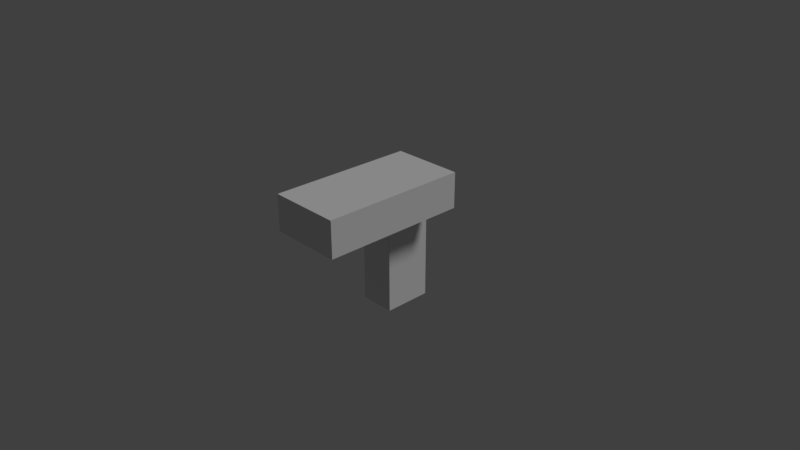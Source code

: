 # Source: b2p2.blend  (saved by Blender 2.78.0; exported with 4.5.12 LTS)
import bpy
from mathutils import Matrix  # noqa: F401  (used for matrix-valued properties, if any)

bpy.ops.wm.read_factory_settings(use_empty=True)
scene = bpy.context.scene
scene.name = 'Scene'

# ---- collections
col_collection_1 = bpy.data.collections.new('Collection 1'); scene.collection.children.link(col_collection_1)

# ---- materials (node trees are filled in below, after node groups)
mat_black = bpy.data.materials.new('black')
mat_black.alpha_threshold = 0.0
mat_black.use_transparent_shadow = False
mat_black.roughness = 0.5
mat_black.line_color = (0.0, 0.0, 0.0, 1.0)
mat_purple = bpy.data.materials.new('purple')
mat_purple.alpha_threshold = 0.0
mat_purple.use_transparent_shadow = False
mat_purple.roughness = 0.5
mat_purple.line_color = (0.0, 0.0, 0.0, 1.0)

# ---- material node trees

# ---- world
world_world = bpy.data.worlds.new('World'); scene.world = world_world
world_world.color = (0.05088, 0.05088, 0.05088)
world_world.use_sun_shadow = False
world_world.sun_shadow_jitter_overblur = 0.0
world_world.cycles.sampling_method = 'MANUAL'

# ---- cameras
cam_camera = bpy.data.cameras.new('Camera')
cam_camera.clip_end = 100.0
cam_camera.lens = 35.0
cam_camera.sensor_width = 32.0
cam_camera.sensor_height = 18.0
cam_camera.ortho_scale = 7.314
cam_camera.dof.focus_distance = 0.0
cam_camera.dof.aperture_fstop = 128.0

# ---- lights
light_lamp = bpy.data.lights.new('Lamp', 'SUN')
light_lamp.transmission_factor = 0.0
light_lamp.cutoff_distance = 30.0
light_lamp.angle = 0.1993
light_lamp.energy = 1.0
light_lamp.shadow_buffer_clip_start = 1.001
light_lamp.shadow_soft_size = 0.1
light_lamp.shadow_cascade_max_distance = 1000.0

# ---- meshes
me_cube_024 = bpy.data.meshes.new('Cube.024')
me_cube_024.from_pydata([(-1.971, 1.0, 0.493), (-2.971, -0.01604, 0.493), (-2.971, 0.6613, 0.493), (-1.971, -0.01604, 0.493), (-2.471, 1.0, 0.493), (-2.471, 0.6613, 0.493)], [], [(1, 2, 5, 4, 0, 3)])
me_cube_024.materials.append(mat_black)
me_cube_024.use_remesh_preserve_volume = False
me_cube_024.use_remesh_preserve_attributes = False
me_cube_024.use_mirror_vertex_groups = False
me_cube_024.update()
me_cube_022 = bpy.data.meshes.new('Cube.022')
me_cube_022.from_pydata([(-2.971, 0.6418, -1.0), (-2.971, 0.6418, 0.5), (-2.471, 0.6418, -1.0), (-2.471, 0.6418, 0.5)], [], [(0, 2, 3, 1)])
me_cube_022.materials.append(mat_black)
me_cube_022.use_remesh_preserve_volume = False
me_cube_022.use_remesh_preserve_attributes = False
me_cube_022.use_mirror_vertex_groups = False
me_cube_022.update()
me_cube_020 = bpy.data.meshes.new('Cube.020')
me_cube_020.from_pydata([(-2.47, 1.0, 0.5), (-2.47, 1.0, -1.0), (-2.47, 0.6613, -1.0), (-2.47, 0.6613, 0.5)], [], [(2, 1, 0, 3)])
me_cube_020.materials.append(mat_black)
me_cube_020.use_remesh_preserve_volume = False
me_cube_020.use_remesh_preserve_attributes = False
me_cube_020.use_mirror_vertex_groups = False
me_cube_020.update()
me_cube_017 = bpy.data.meshes.new('Cube.017')
me_cube_017.from_pydata([(-2.971, -0.01816, 1.0), (-1.971, -0.01816, 1.0), (-2.971, -0.01816, 0.5), (-1.971, -0.01816, 0.5)], [], [(0, 2, 3, 1)])
me_cube_017.materials.append(mat_black)
me_cube_017.use_remesh_preserve_volume = False
me_cube_017.use_remesh_preserve_attributes = False
me_cube_017.use_mirror_vertex_groups = False
me_cube_017.update()
me_cube_015 = bpy.data.meshes.new('Cube.015')
me_cube_015.from_pydata([(-1.943, 1.0, 1.0), (-1.943, 1.0, 0.5), (-1.943, -0.01604, 1.0), (-1.943, -0.01604, 0.5)], [], [(1, 0, 2, 3)])
me_cube_015.materials.append(mat_black)
me_cube_015.use_remesh_preserve_volume = False
me_cube_015.use_remesh_preserve_attributes = False
me_cube_015.use_mirror_vertex_groups = False
me_cube_015.update()
me_cube_003 = bpy.data.meshes.new('Cube.003')
me_cube_003.from_pydata([(-2.971, 1.0, -1.0), (-2.971, 1.0, 1.0), (-1.971, 1.0, 1.0), (-2.971, 1.0, 0.0), (-2.971, 1.0, 0.5), (-1.971, 1.0, 0.5), (-2.971, 1.0, -0.5), (-2.971, 0.6613, -1.0), (-2.971, -0.01604, 1.0), (-2.971, 0.3226, 1.0), (-2.971, 0.6613, 1.0), (-1.971, 0.6613, 1.0), (-1.971, 0.3226, 1.0), (-1.971, -0.01604, 1.0), (-2.971, 0.6613, 0.0), (-2.971, -0.01604, 0.5), (-2.971, 0.3226, 0.5), (-2.971, 0.6613, 0.5), (-2.971, 0.6613, -0.5), (-1.971, -0.01604, 0.5), (-1.971, 0.6613, 0.5), (-1.971, 0.3226, 0.5), (-2.471, 1.0, 0.0), (-2.471, 1.0, 0.5), (-2.471, 1.0, -0.5), (-2.471, 1.0, -1.0), (-2.471, 0.6613, -1.0), (-2.471, 0.6613, 0.5), (-2.471, 0.6613, 0.0), (-2.471, 0.6613, -0.5)], [(5, 20), (19, 21), (20, 21), (28, 29), (27, 28), (26, 29), (20, 19)], [(17, 10, 1, 4), (5, 2, 13, 19), (23, 22, 3, 4), (18, 14, 3, 6), (2, 5, 23, 4, 1), (14, 17, 4, 3), (7, 18, 6, 0), (22, 24, 6, 3), (8, 15, 19, 13), (0, 25, 26, 7), (2, 1, 10, 11), (11, 10, 9, 12), (12, 9, 8, 13), (15, 8, 9, 16), (16, 9, 10, 17), (0, 6, 24, 25), (7, 26, 27, 17), (15, 17, 27, 23, 5, 19), (26, 25, 23, 27)])
me_cube_003.materials.append(mat_purple)
me_cube_003.use_remesh_preserve_volume = False
me_cube_003.use_remesh_preserve_attributes = False
me_cube_003.use_mirror_vertex_groups = False
me_cube_003.update()

# ---- objects
ob_b2p2_bb2_a3 = bpy.data.objects.new('b2p2_bb2_a3', me_cube_024)
ob_b2p2_bb2_a2 = bpy.data.objects.new('b2p2_bb2_a2', me_cube_022)
ob_b2p2_bb2_a1 = bpy.data.objects.new('b2p2_bb2_a1', me_cube_020)
ob_b2p2_b2p1_a2 = bpy.data.objects.new('b2p2_b2p1_a2', me_cube_017)
ob_b2p2_b2p1_a1 = bpy.data.objects.new('b2p2_b2p1_a1', me_cube_015)
ob_b2p2 = bpy.data.objects.new('b2p2', me_cube_003)
ob_lamp = bpy.data.objects.new('Lamp', light_lamp)
ob_camera = bpy.data.objects.new('Camera', cam_camera)

# ---- transforms, parenting, visibility, modifiers, constraints
ob_b2p2_bb2_a3.location = (2.483, -0.9828, 0.003357)
ob_b2p2_bb2_a3.scale = (1.0, 2.0, 1.0)
ob_b2p2_bb2_a3.lock_rotations_4d = False
ob_b2p2_bb2_a3.empty_display_type = 'ARROWS'
ob_b2p2_bb2_a3.lineart.crease_threshold = 0.0
ob_b2p2_bb2_a2.location = (2.483, -0.9481, 0.0)
ob_b2p2_bb2_a2.scale = (1.0, 2.0, 1.0)
ob_b2p2_bb2_a2.lock_rotations_4d = False
ob_b2p2_bb2_a2.empty_display_type = 'ARROWS'
ob_b2p2_bb2_a2.lineart.crease_threshold = 0.0
ob_b2p2_bb2_a1.location = (2.483, -0.9828, 0.0)
ob_b2p2_bb2_a1.scale = (1.0, 2.0, 1.0)
ob_b2p2_bb2_a1.lock_rotations_4d = False
ob_b2p2_bb2_a1.empty_display_type = 'ARROWS'
ob_b2p2_bb2_a1.lineart.crease_threshold = 0.0
ob_b2p2_b2p1_a2.location = (2.483, -0.9828, 0.0)
ob_b2p2_b2p1_a2.scale = (1.0, 2.0, 1.0)
ob_b2p2_b2p1_a2.lock_rotations_4d = False
ob_b2p2_b2p1_a2.empty_display_type = 'ARROWS'
ob_b2p2_b2p1_a2.lineart.crease_threshold = 0.0
ob_b2p2_b2p1_a1.location = (2.46, -0.9828, 0.0)
ob_b2p2_b2p1_a1.scale = (1.0, 2.0, 1.0)
ob_b2p2_b2p1_a1.lock_rotations_4d = False
ob_b2p2_b2p1_a1.empty_display_type = 'ARROWS'
ob_b2p2_b2p1_a1.lineart.crease_threshold = 0.0
ob_b2p2.location = (2.483, -0.9828, 0.0)
ob_b2p2.scale = (1.0, 2.0, 1.0)
ob_b2p2.lock_rotations_4d = False
ob_b2p2.empty_display_type = 'ARROWS'
ob_b2p2.lineart.crease_threshold = 0.0
ob_lamp.location = (4.076, 1.005, 5.904)
ob_lamp.rotation_euler = (0.6503, 0.05522, 1.866)
ob_lamp.lock_rotations_4d = False
ob_lamp.empty_display_type = 'ARROWS'
ob_lamp.color = (0.0, 0.0, 0.0, 0.0)
ob_lamp.lineart.crease_threshold = 0.0
ob_camera.location = (7.481, -6.508, 5.344)
ob_camera.rotation_euler = (1.109, 0.0, 0.8149)
ob_camera.lock_rotations_4d = False
ob_camera.empty_display_type = 'ARROWS'
ob_camera.color = (0.0, 0.0, 0.0, 0.0)
ob_camera.display_type = 'WIRE'
ob_camera.lineart.crease_threshold = 0.0

# ---- collection membership
col_collection_1.objects.link(ob_b2p2_bb2_a3)
col_collection_1.objects.link(ob_b2p2_bb2_a2)
col_collection_1.objects.link(ob_b2p2_bb2_a1)
col_collection_1.objects.link(ob_b2p2_b2p1_a2)
col_collection_1.objects.link(ob_b2p2_b2p1_a1)
col_collection_1.objects.link(ob_b2p2)
col_collection_1.objects.link(ob_lamp)
col_collection_1.objects.link(ob_camera)

# ---- scene / render settings (as saved in the file)
scene.camera = ob_camera
scene.frame_start = 1; scene.frame_end = 250; scene.frame_set(1)
scene.render.engine = 'BLENDER_EEVEE_NEXT'
scene.render.resolution_percentage = 50
scene.render.dither_intensity = 0.0
scene.cycles.use_denoising = False
scene.cycles.samples = 128
scene.cycles.sampling_pattern = 'TABULATED_SOBOL'
scene.cycles.light_sampling_threshold = 0.0
scene.cycles.use_adaptive_sampling = False
scene.cycles.use_light_tree = False
scene.cycles.blur_glossy = 0.0
scene.cycles.sample_clamp_indirect = 0.0
scene.view_settings.view_transform = 'Standard'
bpy.context.view_layer.update()
